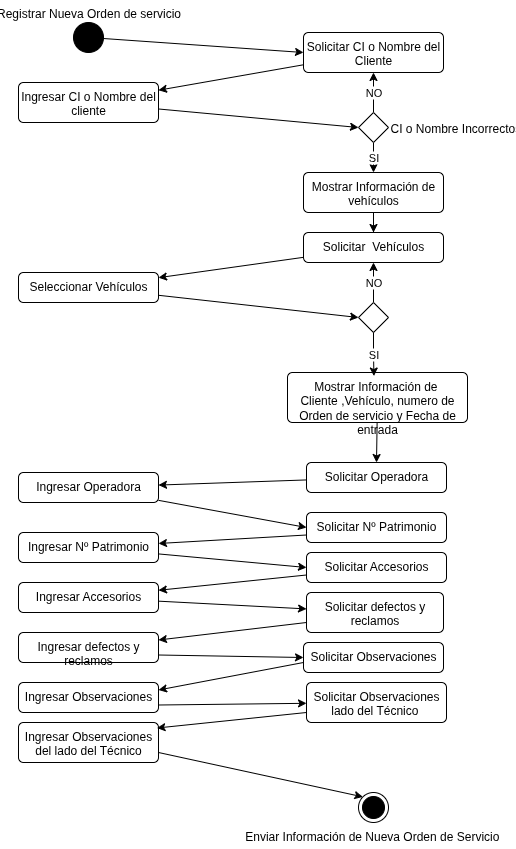

The diagram above was exported from draw.io. Its source (the exported page's mxGraphModel, read from the mxfile embedded in the PNG):
<mxGraphModel dx="1148" dy="573" grid="1" gridSize="10" guides="1" tooltips="1" connect="1" arrows="1" fold="1" page="1" pageScale="1" pageWidth="827" pageHeight="1169" math="0" shadow="0">
  <root>
    <mxCell id="0" />
    <mxCell id="1" parent="0" />
    <mxCell id="19zPrBLL1URINRL7GzYk-2" value="Enviar Información de Nueva Orden de Servicio&amp;nbsp;" style="ellipse;html=1;shape=endState;fillColor=strokeColor;labelPosition=center;verticalLabelPosition=bottom;align=center;verticalAlign=top;" parent="1" vertex="1">
      <mxGeometry x="485" y="810" width="30" height="30" as="geometry" />
    </mxCell>
    <mxCell id="19zPrBLL1URINRL7GzYk-9" style="rounded=0;orthogonalLoop=1;jettySize=auto;html=1;" parent="1" source="19zPrBLL1URINRL7GzYk-4" target="19zPrBLL1URINRL7GzYk-8" edge="1">
      <mxGeometry relative="1" as="geometry" />
    </mxCell>
    <mxCell id="19zPrBLL1URINRL7GzYk-4" value="&lt;font style=&quot;vertical-align: inherit;&quot;&gt;&lt;font style=&quot;vertical-align: inherit;&quot;&gt;Solicitar CI o Nombre del Cliente&lt;/font&gt;&lt;/font&gt;" style="html=1;align=center;verticalAlign=top;rounded=1;absoluteArcSize=1;arcSize=10;dashed=0;whiteSpace=wrap;" parent="1" vertex="1">
      <mxGeometry x="430" y="50" width="140" height="40" as="geometry" />
    </mxCell>
    <mxCell id="19zPrBLL1URINRL7GzYk-5" style="rounded=0;orthogonalLoop=1;jettySize=auto;html=1;entryX=0;entryY=0.5;entryDx=0;entryDy=0;" parent="1" source="19zPrBLL1URINRL7GzYk-1" target="19zPrBLL1URINRL7GzYk-4" edge="1">
      <mxGeometry relative="1" as="geometry" />
    </mxCell>
    <mxCell id="19zPrBLL1URINRL7GzYk-1" value="Registrar Nueva Orden de servicio" style="ellipse;fillColor=strokeColor;html=1;labelPosition=center;verticalLabelPosition=top;align=center;verticalAlign=bottom;" parent="1" vertex="1">
      <mxGeometry x="200" y="40" width="30" height="30" as="geometry" />
    </mxCell>
    <mxCell id="19zPrBLL1URINRL7GzYk-11" value="NO" style="edgeStyle=orthogonalEdgeStyle;rounded=0;orthogonalLoop=1;jettySize=auto;html=1;entryX=0.5;entryY=1;entryDx=0;entryDy=0;" parent="1" source="19zPrBLL1URINRL7GzYk-7" target="19zPrBLL1URINRL7GzYk-4" edge="1">
      <mxGeometry relative="1" as="geometry" />
    </mxCell>
    <mxCell id="19zPrBLL1URINRL7GzYk-13" value="SI" style="edgeStyle=orthogonalEdgeStyle;rounded=0;orthogonalLoop=1;jettySize=auto;html=1;entryX=0.5;entryY=0;entryDx=0;entryDy=0;" parent="1" source="19zPrBLL1URINRL7GzYk-7" target="KxZFE2yrR1uHARn1-zb_-2" edge="1">
      <mxGeometry x="0.4" relative="1" as="geometry">
        <mxPoint x="500" y="200" as="targetPoint" />
        <mxPoint as="offset" />
      </mxGeometry>
    </mxCell>
    <mxCell id="19zPrBLL1URINRL7GzYk-7" value="CI o Nombre Incorrectos" style="rhombus;labelPosition=right;verticalLabelPosition=middle;align=left;verticalAlign=middle;" parent="1" vertex="1">
      <mxGeometry x="485" y="130" width="30" height="30" as="geometry" />
    </mxCell>
    <mxCell id="19zPrBLL1URINRL7GzYk-10" style="rounded=0;orthogonalLoop=1;jettySize=auto;html=1;entryX=0;entryY=0.5;entryDx=0;entryDy=0;" parent="1" source="19zPrBLL1URINRL7GzYk-8" target="19zPrBLL1URINRL7GzYk-7" edge="1">
      <mxGeometry relative="1" as="geometry" />
    </mxCell>
    <mxCell id="19zPrBLL1URINRL7GzYk-8" value="Ingresar CI o Nombre del cliente" style="html=1;align=center;verticalAlign=top;rounded=1;absoluteArcSize=1;arcSize=10;dashed=0;whiteSpace=wrap;" parent="1" vertex="1">
      <mxGeometry x="145" y="100" width="140" height="40" as="geometry" />
    </mxCell>
    <mxCell id="KxZFE2yrR1uHARn1-zb_-7" style="edgeStyle=orthogonalEdgeStyle;rounded=0;orthogonalLoop=1;jettySize=auto;html=1;" edge="1" parent="1" source="KxZFE2yrR1uHARn1-zb_-2" target="KxZFE2yrR1uHARn1-zb_-4">
      <mxGeometry relative="1" as="geometry" />
    </mxCell>
    <mxCell id="KxZFE2yrR1uHARn1-zb_-2" value="&lt;font style=&quot;vertical-align: inherit;&quot;&gt;&lt;font style=&quot;vertical-align: inherit;&quot;&gt;Mostrar Información de vehículos&lt;/font&gt;&lt;/font&gt;" style="html=1;align=center;verticalAlign=top;rounded=1;absoluteArcSize=1;arcSize=10;dashed=0;whiteSpace=wrap;" vertex="1" parent="1">
      <mxGeometry x="430" y="190" width="140" height="40" as="geometry" />
    </mxCell>
    <mxCell id="KxZFE2yrR1uHARn1-zb_-8" style="rounded=0;orthogonalLoop=1;jettySize=auto;html=1;" edge="1" parent="1" source="KxZFE2yrR1uHARn1-zb_-4" target="KxZFE2yrR1uHARn1-zb_-6">
      <mxGeometry relative="1" as="geometry" />
    </mxCell>
    <mxCell id="KxZFE2yrR1uHARn1-zb_-4" value="&lt;font style=&quot;vertical-align: inherit;&quot;&gt;&lt;font style=&quot;vertical-align: inherit;&quot;&gt;Solicitar&amp;nbsp; Vehículos&lt;/font&gt;&lt;/font&gt;" style="html=1;align=center;verticalAlign=top;rounded=1;absoluteArcSize=1;arcSize=10;dashed=0;whiteSpace=wrap;" vertex="1" parent="1">
      <mxGeometry x="430" y="250" width="140" height="30" as="geometry" />
    </mxCell>
    <mxCell id="KxZFE2yrR1uHARn1-zb_-6" value="&lt;font style=&quot;vertical-align: inherit;&quot;&gt;&lt;font style=&quot;vertical-align: inherit;&quot;&gt;Seleccionar Vehículos&lt;/font&gt;&lt;/font&gt;" style="html=1;align=center;verticalAlign=top;rounded=1;absoluteArcSize=1;arcSize=10;dashed=0;whiteSpace=wrap;" vertex="1" parent="1">
      <mxGeometry x="145" y="290" width="140" height="30" as="geometry" />
    </mxCell>
    <mxCell id="KxZFE2yrR1uHARn1-zb_-54" style="rounded=0;orthogonalLoop=1;jettySize=auto;html=1;entryX=0.5;entryY=0;entryDx=0;entryDy=0;" edge="1" parent="1" source="KxZFE2yrR1uHARn1-zb_-9" target="KxZFE2yrR1uHARn1-zb_-11">
      <mxGeometry relative="1" as="geometry" />
    </mxCell>
    <mxCell id="KxZFE2yrR1uHARn1-zb_-9" value="&lt;font style=&quot;vertical-align: inherit;&quot;&gt;&lt;font style=&quot;vertical-align: inherit;&quot;&gt;Mostrar Información de&amp;nbsp;&lt;/font&gt;&lt;/font&gt;&lt;div&gt;&lt;font style=&quot;vertical-align: inherit;&quot;&gt;&lt;font style=&quot;vertical-align: inherit;&quot;&gt;Cliente ,Vehículo, numero de Orden de servicio y Fecha de entrada&lt;/font&gt;&lt;/font&gt;&lt;/div&gt;" style="html=1;align=center;verticalAlign=top;rounded=1;absoluteArcSize=1;arcSize=10;dashed=0;whiteSpace=wrap;" vertex="1" parent="1">
      <mxGeometry x="414" y="390" width="180" height="50" as="geometry" />
    </mxCell>
    <mxCell id="KxZFE2yrR1uHARn1-zb_-23" style="rounded=0;orthogonalLoop=1;jettySize=auto;html=1;" edge="1" parent="1" source="KxZFE2yrR1uHARn1-zb_-11" target="KxZFE2yrR1uHARn1-zb_-22">
      <mxGeometry relative="1" as="geometry" />
    </mxCell>
    <mxCell id="KxZFE2yrR1uHARn1-zb_-11" value="Solicitar Operadora" style="html=1;align=center;verticalAlign=top;rounded=1;absoluteArcSize=1;arcSize=10;dashed=0;whiteSpace=wrap;" vertex="1" parent="1">
      <mxGeometry x="433" y="480" width="140" height="30" as="geometry" />
    </mxCell>
    <mxCell id="KxZFE2yrR1uHARn1-zb_-14" value="Solicitar Nº Patrimonio" style="html=1;align=center;verticalAlign=top;rounded=1;absoluteArcSize=1;arcSize=10;dashed=0;whiteSpace=wrap;" vertex="1" parent="1">
      <mxGeometry x="433" y="530" width="140" height="30" as="geometry" />
    </mxCell>
    <mxCell id="KxZFE2yrR1uHARn1-zb_-17" value="Solicitar Accesorios" style="html=1;align=center;verticalAlign=top;rounded=1;absoluteArcSize=1;arcSize=10;dashed=0;whiteSpace=wrap;" vertex="1" parent="1">
      <mxGeometry x="433" y="570" width="140" height="30" as="geometry" />
    </mxCell>
    <mxCell id="KxZFE2yrR1uHARn1-zb_-18" value="Solicitar defectos y reclamos" style="html=1;align=center;verticalAlign=top;rounded=1;absoluteArcSize=1;arcSize=10;dashed=0;whiteSpace=wrap;" vertex="1" parent="1">
      <mxGeometry x="433" y="610" width="137" height="40" as="geometry" />
    </mxCell>
    <mxCell id="KxZFE2yrR1uHARn1-zb_-19" value="Solicitar Observaciones" style="html=1;align=center;verticalAlign=top;rounded=1;absoluteArcSize=1;arcSize=10;dashed=0;whiteSpace=wrap;" vertex="1" parent="1">
      <mxGeometry x="430" y="660" width="140" height="30" as="geometry" />
    </mxCell>
    <mxCell id="KxZFE2yrR1uHARn1-zb_-20" value="Solicitar Observaciones lado del Técnico&amp;nbsp;" style="html=1;align=center;verticalAlign=top;rounded=1;absoluteArcSize=1;arcSize=10;dashed=0;whiteSpace=wrap;" vertex="1" parent="1">
      <mxGeometry x="433" y="700" width="140" height="40" as="geometry" />
    </mxCell>
    <mxCell id="KxZFE2yrR1uHARn1-zb_-24" style="rounded=0;orthogonalLoop=1;jettySize=auto;html=1;entryX=0;entryY=0.5;entryDx=0;entryDy=0;" edge="1" parent="1" source="KxZFE2yrR1uHARn1-zb_-22" target="KxZFE2yrR1uHARn1-zb_-14">
      <mxGeometry relative="1" as="geometry" />
    </mxCell>
    <mxCell id="KxZFE2yrR1uHARn1-zb_-22" value="Ingresar Operadora" style="html=1;align=center;verticalAlign=top;rounded=1;absoluteArcSize=1;arcSize=10;dashed=0;whiteSpace=wrap;" vertex="1" parent="1">
      <mxGeometry x="145" y="490" width="140" height="30" as="geometry" />
    </mxCell>
    <mxCell id="KxZFE2yrR1uHARn1-zb_-25" style="rounded=0;orthogonalLoop=1;jettySize=auto;html=1;exitX=0;exitY=0.75;exitDx=0;exitDy=0;" edge="1" parent="1" target="KxZFE2yrR1uHARn1-zb_-27" source="KxZFE2yrR1uHARn1-zb_-14">
      <mxGeometry relative="1" as="geometry">
        <mxPoint x="428" y="552" as="sourcePoint" />
      </mxGeometry>
    </mxCell>
    <mxCell id="KxZFE2yrR1uHARn1-zb_-26" style="rounded=0;orthogonalLoop=1;jettySize=auto;html=1;entryX=0;entryY=0.5;entryDx=0;entryDy=0;" edge="1" parent="1" source="KxZFE2yrR1uHARn1-zb_-27" target="KxZFE2yrR1uHARn1-zb_-17">
      <mxGeometry relative="1" as="geometry">
        <mxPoint x="428" y="600" as="targetPoint" />
      </mxGeometry>
    </mxCell>
    <mxCell id="KxZFE2yrR1uHARn1-zb_-27" value="Ingresar Nº Patrimonio" style="html=1;align=center;verticalAlign=top;rounded=1;absoluteArcSize=1;arcSize=10;dashed=0;whiteSpace=wrap;" vertex="1" parent="1">
      <mxGeometry x="145" y="550" width="140" height="30" as="geometry" />
    </mxCell>
    <mxCell id="KxZFE2yrR1uHARn1-zb_-30" style="rounded=0;orthogonalLoop=1;jettySize=auto;html=1;entryX=1;entryY=0.25;entryDx=0;entryDy=0;" edge="1" parent="1" target="KxZFE2yrR1uHARn1-zb_-32">
      <mxGeometry relative="1" as="geometry">
        <mxPoint x="430" y="680" as="sourcePoint" />
        <Array as="points">
          <mxPoint x="430" y="680" />
        </Array>
      </mxGeometry>
    </mxCell>
    <mxCell id="KxZFE2yrR1uHARn1-zb_-31" style="rounded=0;orthogonalLoop=1;jettySize=auto;html=1;exitX=1;exitY=0.75;exitDx=0;exitDy=0;" edge="1" parent="1" source="KxZFE2yrR1uHARn1-zb_-32" target="KxZFE2yrR1uHARn1-zb_-20">
      <mxGeometry relative="1" as="geometry">
        <mxPoint x="378" y="885" as="targetPoint" />
      </mxGeometry>
    </mxCell>
    <mxCell id="KxZFE2yrR1uHARn1-zb_-32" value="Ingresar Observaciones" style="html=1;align=center;verticalAlign=top;rounded=1;absoluteArcSize=1;arcSize=10;dashed=0;whiteSpace=wrap;" vertex="1" parent="1">
      <mxGeometry x="145" y="700" width="140" height="30" as="geometry" />
    </mxCell>
    <mxCell id="KxZFE2yrR1uHARn1-zb_-33" style="rounded=0;orthogonalLoop=1;jettySize=auto;html=1;exitX=0;exitY=0.75;exitDx=0;exitDy=0;entryX=1;entryY=0.25;entryDx=0;entryDy=0;" edge="1" parent="1" target="KxZFE2yrR1uHARn1-zb_-35" source="KxZFE2yrR1uHARn1-zb_-18">
      <mxGeometry relative="1" as="geometry">
        <mxPoint x="433" y="798" as="sourcePoint" />
        <mxPoint x="297.2556390977443" y="680" as="targetPoint" />
      </mxGeometry>
    </mxCell>
    <mxCell id="KxZFE2yrR1uHARn1-zb_-34" style="rounded=0;orthogonalLoop=1;jettySize=auto;html=1;entryX=0;entryY=0.5;entryDx=0;entryDy=0;exitX=1;exitY=0.75;exitDx=0;exitDy=0;" edge="1" parent="1" source="KxZFE2yrR1uHARn1-zb_-35" target="KxZFE2yrR1uHARn1-zb_-19">
      <mxGeometry relative="1" as="geometry">
        <mxPoint x="368" y="835" as="targetPoint" />
      </mxGeometry>
    </mxCell>
    <mxCell id="KxZFE2yrR1uHARn1-zb_-35" value="Ingresar defectos y reclamos" style="html=1;align=center;verticalAlign=top;rounded=1;absoluteArcSize=1;arcSize=10;dashed=0;whiteSpace=wrap;" vertex="1" parent="1">
      <mxGeometry x="145" y="650" width="140" height="30" as="geometry" />
    </mxCell>
    <mxCell id="KxZFE2yrR1uHARn1-zb_-36" style="rounded=0;orthogonalLoop=1;jettySize=auto;html=1;exitX=0;exitY=0.75;exitDx=0;exitDy=0;" edge="1" parent="1" target="KxZFE2yrR1uHARn1-zb_-38" source="KxZFE2yrR1uHARn1-zb_-17">
      <mxGeometry relative="1" as="geometry">
        <mxPoint x="418" y="628" as="sourcePoint" />
      </mxGeometry>
    </mxCell>
    <mxCell id="KxZFE2yrR1uHARn1-zb_-37" style="rounded=0;orthogonalLoop=1;jettySize=auto;html=1;" edge="1" parent="1" source="KxZFE2yrR1uHARn1-zb_-38" target="KxZFE2yrR1uHARn1-zb_-18">
      <mxGeometry relative="1" as="geometry">
        <mxPoint x="418" y="660" as="targetPoint" />
      </mxGeometry>
    </mxCell>
    <mxCell id="KxZFE2yrR1uHARn1-zb_-38" value="Ingresar Accesorios" style="html=1;align=center;verticalAlign=top;rounded=1;absoluteArcSize=1;arcSize=10;dashed=0;whiteSpace=wrap;" vertex="1" parent="1">
      <mxGeometry x="145" y="600" width="140" height="30" as="geometry" />
    </mxCell>
    <mxCell id="KxZFE2yrR1uHARn1-zb_-43" style="rounded=0;orthogonalLoop=1;jettySize=auto;html=1;exitX=1;exitY=0.75;exitDx=0;exitDy=0;entryX=0;entryY=0;entryDx=0;entryDy=0;" edge="1" parent="1" source="KxZFE2yrR1uHARn1-zb_-44" target="19zPrBLL1URINRL7GzYk-2">
      <mxGeometry relative="1" as="geometry">
        <mxPoint x="418" y="791" as="targetPoint" />
      </mxGeometry>
    </mxCell>
    <mxCell id="KxZFE2yrR1uHARn1-zb_-44" value="Ingresar Observaciones del lado del Técnico" style="html=1;align=center;verticalAlign=top;rounded=1;absoluteArcSize=1;arcSize=10;dashed=0;whiteSpace=wrap;" vertex="1" parent="1">
      <mxGeometry x="145" y="740" width="140" height="40" as="geometry" />
    </mxCell>
    <mxCell id="KxZFE2yrR1uHARn1-zb_-45" style="rounded=0;orthogonalLoop=1;jettySize=auto;html=1;exitX=0;exitY=0.75;exitDx=0;exitDy=0;entryX=0.989;entryY=0.138;entryDx=0;entryDy=0;entryPerimeter=0;" edge="1" parent="1" source="KxZFE2yrR1uHARn1-zb_-20" target="KxZFE2yrR1uHARn1-zb_-44">
      <mxGeometry relative="1" as="geometry">
        <mxPoint x="448" y="760" as="sourcePoint" />
        <mxPoint x="300" y="778" as="targetPoint" />
      </mxGeometry>
    </mxCell>
    <mxCell id="KxZFE2yrR1uHARn1-zb_-49" value="NO" style="rounded=0;orthogonalLoop=1;jettySize=auto;html=1;entryX=0.5;entryY=1;entryDx=0;entryDy=0;" edge="1" parent="1" source="KxZFE2yrR1uHARn1-zb_-47" target="KxZFE2yrR1uHARn1-zb_-4">
      <mxGeometry relative="1" as="geometry" />
    </mxCell>
    <mxCell id="KxZFE2yrR1uHARn1-zb_-47" value="" style="rhombus;labelPosition=right;verticalLabelPosition=middle;align=left;verticalAlign=middle;" vertex="1" parent="1">
      <mxGeometry x="485" y="320" width="30" height="30" as="geometry" />
    </mxCell>
    <mxCell id="KxZFE2yrR1uHARn1-zb_-48" style="rounded=0;orthogonalLoop=1;jettySize=auto;html=1;entryX=0;entryY=0.5;entryDx=0;entryDy=0;" edge="1" parent="1" source="KxZFE2yrR1uHARn1-zb_-6" target="KxZFE2yrR1uHARn1-zb_-47">
      <mxGeometry relative="1" as="geometry" />
    </mxCell>
    <mxCell id="KxZFE2yrR1uHARn1-zb_-52" value="SI" style="edgeStyle=orthogonalEdgeStyle;rounded=0;orthogonalLoop=1;jettySize=auto;html=1;entryX=0.48;entryY=0.071;entryDx=0;entryDy=0;entryPerimeter=0;" edge="1" parent="1" source="KxZFE2yrR1uHARn1-zb_-47" target="KxZFE2yrR1uHARn1-zb_-9">
      <mxGeometry relative="1" as="geometry" />
    </mxCell>
  </root>
</mxGraphModel>